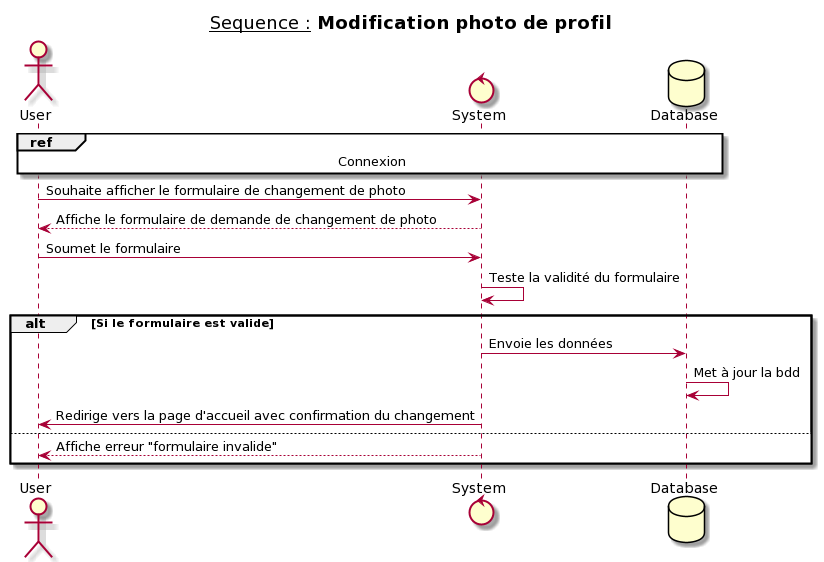

The diagram above was rendered by PlantUML. Its source (embedded in the PNG):
@startuml
title __Sequence :__ **Modification photo de profil**
actor User
control System
database Database

ref over User, System, Database : Connexion

User -> System : Souhaite afficher le formulaire de changement de photo
System --> User : Affiche le formulaire de demande de changement de photo
User -> System : Soumet le formulaire
System -> System : Teste la validité du formulaire
alt Si le formulaire est valide
  System -> Database : Envoie les données
  Database -> Database : Met à jour la bdd
  System -> User : Redirige vers la page d'accueil avec confirmation du changement 
else
    System --> User : Affiche erreur "formulaire invalide"
end
@enduml